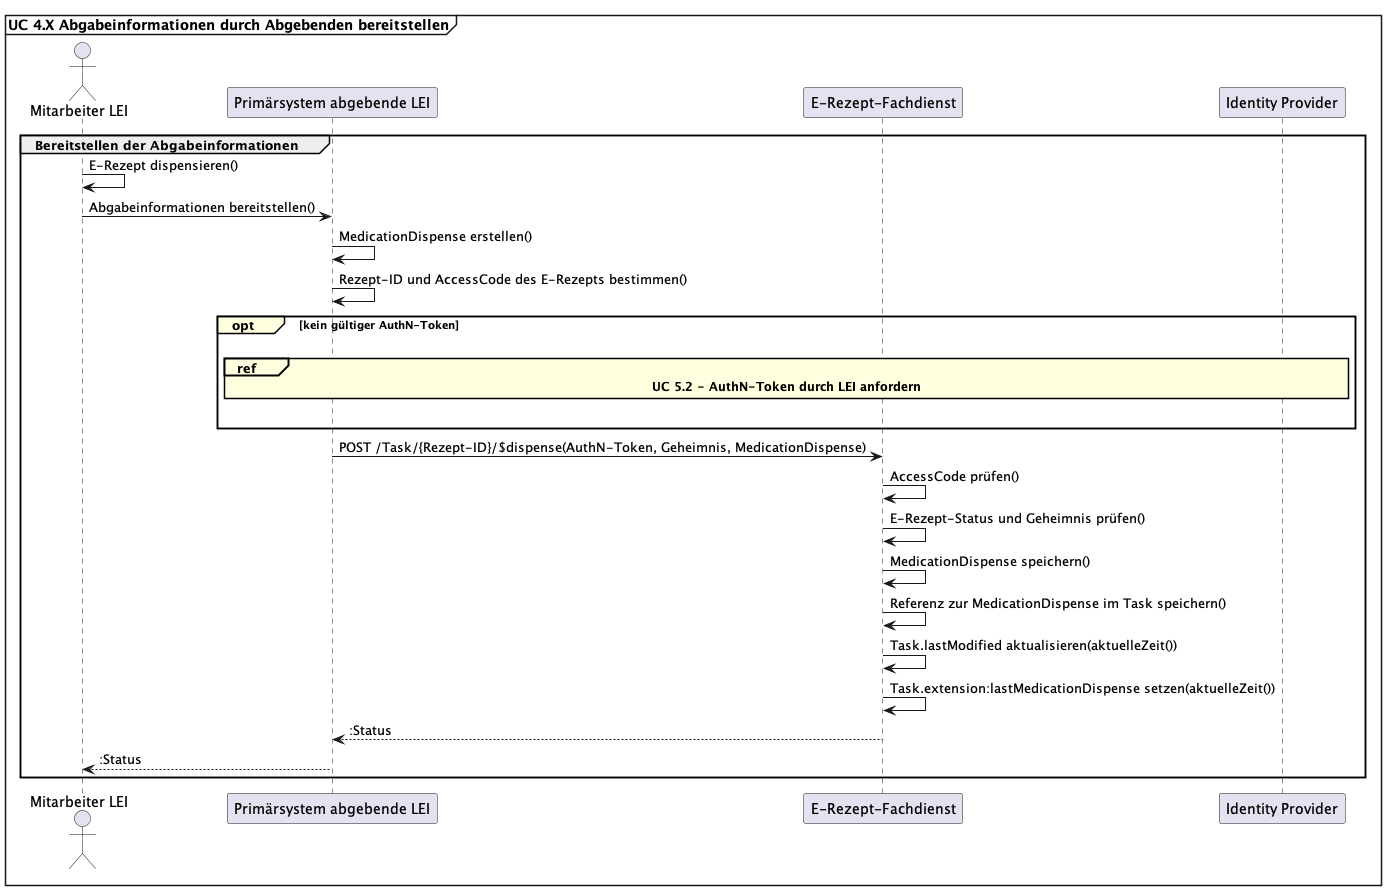

The diagram above was rendered by PlantUML. Its source (embedded in the PNG):
@startuml Abgabeinformationen bereitstellen
skinparam sequenceReferenceBackgroundColor LightYellow
mainframe **UC 4.X Abgabeinformationen durch Abgebenden bereitstellen**

actor "Mitarbeiter LEI" as Apotheker
participant "Primärsystem abgebende LEI" as AVS
participant "E-Rezept-Fachdienst" as FD
participant "Identity Provider" as IDP


group Bereitstellen der Abgabeinformationen
Apotheker -> Apotheker: E-Rezept dispensieren()
Apotheker -> AVS: Abgabeinformationen bereitstellen()
AVS -> AVS: MedicationDispense erstellen()
AVS -> AVS: Rezept-ID und AccessCode des E-Rezepts bestimmen()
opt#LightYellow kein gültiger AuthN-Token
|||
ref#LightYellow over FD, AVS, IDP: <b>UC 5.2 - AuthN-Token durch LEI anfordern</b>
|||
end
AVS -> FD: POST /Task/{Rezept-ID}/$dispense(AuthN-Token, Geheimnis, MedicationDispense)

FD -> FD: AccessCode prüfen()
FD -> FD: E-Rezept-Status und Geheimnis prüfen()
FD -> FD: MedicationDispense speichern()
FD -> FD: Referenz zur MedicationDispense im Task speichern()
FD -> FD: Task.lastModified aktualisieren(aktuelleZeit())
FD -> FD: Task.extension:lastMedicationDispense setzen(aktuelleZeit())
FD --> AVS: :Status
AVS --> Apotheker: :Status
end

@enduml